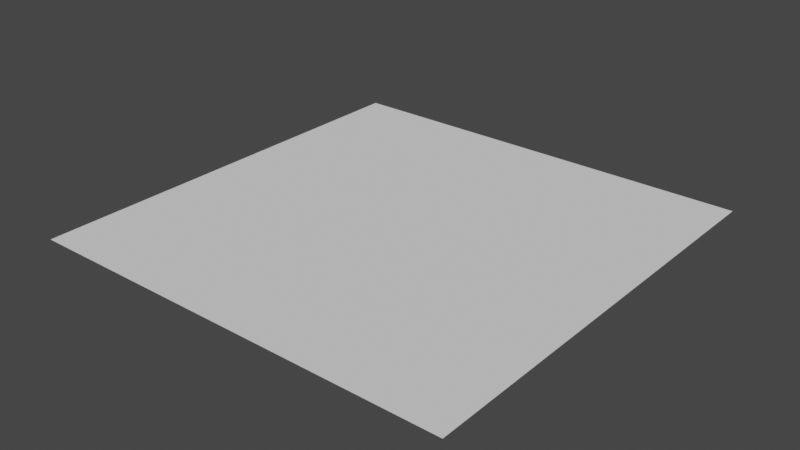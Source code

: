 # Source: floor.blend  (saved by Blender 3.1.7; exported with 4.5.12 LTS)
import bpy
from mathutils import Matrix  # noqa: F401  (used for matrix-valued properties, if any)

bpy.ops.wm.read_factory_settings(use_empty=True)
scene = bpy.context.scene
scene.name = 'Scene'

# ---- collections
col_collection = bpy.data.collections.new('Collection'); scene.collection.children.link(col_collection)

# ---- world
world_world = bpy.data.worlds.new('World'); scene.world = world_world
world_world.use_nodes = True; world_world.node_tree.nodes.clear()
_N = world_world.node_tree.nodes; _L = world_world.node_tree.links
n0 = _N.new('ShaderNodeOutputWorld'); n0.name = 'World Output'; n0.location = (300, 300)
n1 = _N.new('ShaderNodeBackground'); n1.name = 'Background'; n1.location = (10, 300)
n1.inputs[0].default_value = (0.05088, 0.05088, 0.05088, 1.0)
_L.new(n1.outputs[0], n0.inputs[0])
n0.is_active_output = True
world_world.color = (0.05088, 0.05088, 0.05088)
world_world.use_sun_shadow = False
world_world.sun_shadow_jitter_overblur = 0.0

# ---- meshes
me_plane = bpy.data.meshes.new('Plane')
me_plane.from_pydata([(-1.0, -1.0, 0.0), (1.0, -1.0, 0.0), (-1.0, 1.0, 0.0), (1.0, 1.0, 0.0)], [], [(0, 1, 3, 2)])
_uv = me_plane.uv_layers.new(name='UVMap')
_uv.uv.foreach_set('vector', [0.0, 0.0, 1.0, 0.0, 1.0, 1.0, 0.0, 1.0])
_ca = me_plane.color_attributes.new('Col', 'BYTE_COLOR', 'CORNER')
_ca.data.foreach_set('color', [0.2582, 0.2051, 0.2051, 1.0, 0.0999, 0.03955, 0.04231, 1.0, 0.2664, 0.2086, 0.2122, 1.0, 0.1878, 0.1274, 0.1301, 1.0])
me_plane.use_remesh_fix_poles = True
me_plane.use_remesh_preserve_attributes = False
me_plane.update()

# ---- objects
ob_plane = bpy.data.objects.new('Plane', me_plane)

# ---- transforms, parenting, visibility, modifiers, constraints
ob_plane.location = (0.0, 0.0, 0.0)
ob_plane.scale = (20.0, 20.0, 50.0)

# ---- collection membership
col_collection.objects.link(ob_plane)

# ---- scene / render settings (as saved in the file)
scene.frame_start = 1; scene.frame_end = 250; scene.frame_set(1)
scene.render.engine = 'BLENDER_EEVEE_NEXT'
scene.cycles.sampling_pattern = 'TABULATED_SOBOL'
scene.cycles.use_light_tree = False
scene.view_settings.view_transform = 'Filmic'
bpy.context.view_layer.update()

# ---- added for rendering (the .blend has no active camera and no usable light): camera, sun
cam_auto = bpy.data.cameras.new('AutoCamera')
cam_auto.lens = 50.0
cam_auto.sensor_width = 36.0
cam_auto.clip_end = 1000.0
ob_auto_camera = bpy.data.objects.new('AutoCamera', cam_auto)
scene.collection.objects.link(ob_auto_camera)
ob_auto_camera.location = (52.3386, -62.8063, 41.8709)
ob_auto_camera.rotation_euler = (1.09748, -7.21219e-08, 0.694738)
scene.camera = ob_auto_camera
light_auto_sun = bpy.data.lights.new('AutoSun', 'SUN')
light_auto_sun.energy = 3.0
light_auto_sun.angle = 0.0523599
ob_auto_sun = bpy.data.objects.new('AutoSun', light_auto_sun)
scene.collection.objects.link(ob_auto_sun)
ob_auto_sun.rotation_euler = (0.872665, 0.174533, 0.523599)
bpy.context.view_layer.update()
